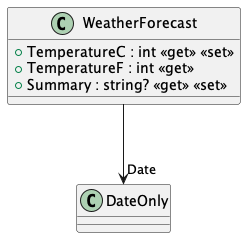

The diagram above was rendered by PlantUML. Its source (embedded in the PNG):
@startuml
class WeatherForecast {
    + TemperatureC : int <<get>> <<set>>
    + TemperatureF : int <<get>>
    + Summary : string? <<get>> <<set>>
}
WeatherForecast --> "Date" DateOnly
@enduml